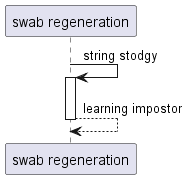

The diagram above was rendered by PlantUML. Its source (embedded in the PNG):
@startuml
participant "swab regeneration" as 0
0 -> 0++ : string stodgy
return learning impostor
@enduml